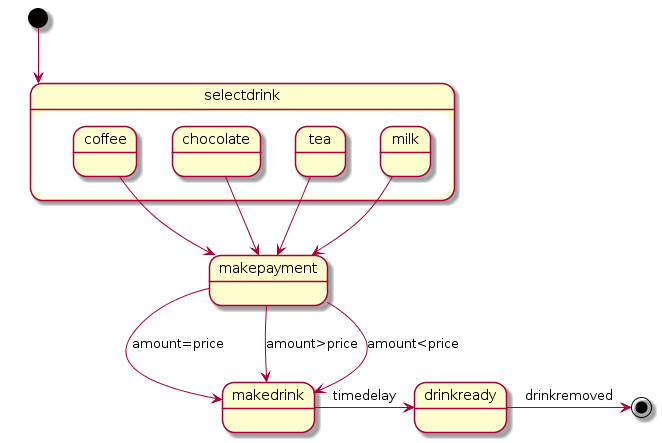

The diagram above was rendered by PlantUML. Its source (embedded in the PNG):
@startuml
[*] --> selectdrink
state selectdrink {
coffee -down-> makepayment
chocolate -down-> makepayment
tea -down-> makepayment
milk -down-> makepayment
}
state makepayment {
}
state makedrink{
makepayment -down-> makedrink : amount=price
makepayment -down-> makedrink : amount>price
makepayment -down-> makedrink : amount<price
}
state drinkready{
makedrink -> drinkready : timedelay
}
drinkready -> [*] : drinkremoved
@enduml